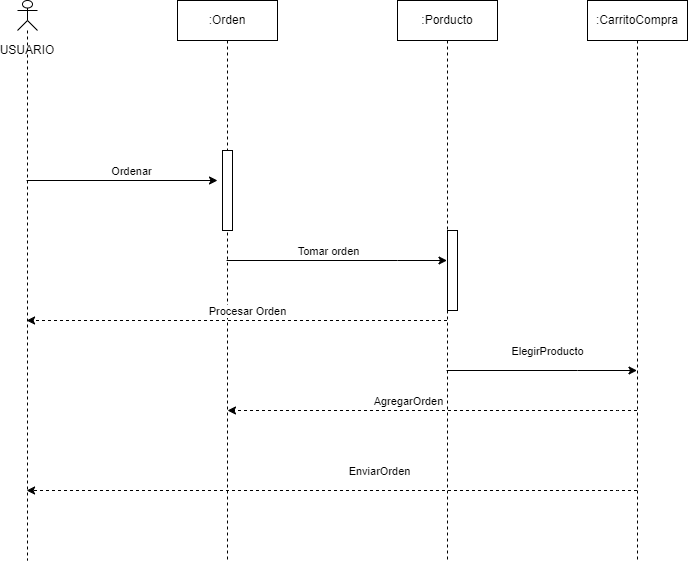

The diagram above was exported from draw.io. Its source (the exported page's mxGraphModel, read from the mxfile embedded in the PNG):
<mxGraphModel dx="1483" dy="781" grid="1" gridSize="10" guides="1" tooltips="1" connect="1" arrows="1" fold="1" page="1" pageScale="1" pageWidth="827" pageHeight="1169" math="0" shadow="0">
  <root>
    <mxCell id="0" />
    <mxCell id="1" parent="0" />
    <mxCell id="tY6zXu9iWjVYYRq2do8v-1" style="edgeStyle=none;rounded=0;orthogonalLoop=1;jettySize=auto;html=1;" parent="1" source="TE6QQzmppSZuQFgLrtWM-1" edge="1">
      <mxGeometry relative="1" as="geometry">
        <mxPoint x="280" y="220" as="targetPoint" />
      </mxGeometry>
    </mxCell>
    <mxCell id="tY6zXu9iWjVYYRq2do8v-2" value="Ordenar" style="edgeLabel;html=1;align=center;verticalAlign=middle;resizable=0;points=[];" parent="tY6zXu9iWjVYYRq2do8v-1" connectable="0" vertex="1">
      <mxGeometry x="0.4085" y="-3" relative="1" as="geometry">
        <mxPoint x="-30" y="-13" as="offset" />
      </mxGeometry>
    </mxCell>
    <mxCell id="TE6QQzmppSZuQFgLrtWM-1" value="USUARIO" style="shape=umlLifeline;participant=umlActor;perimeter=lifelinePerimeter;whiteSpace=wrap;html=1;container=1;collapsible=0;recursiveResize=0;verticalAlign=top;spacingTop=36;outlineConnect=0;size=30;" parent="1" vertex="1">
      <mxGeometry x="80" y="40" width="20" height="560" as="geometry" />
    </mxCell>
    <mxCell id="eYplHeSWdvlVyZxV8zDk-1" style="edgeStyle=none;rounded=0;orthogonalLoop=1;jettySize=auto;html=1;" parent="1" source="P-xp1NUbCK0VtVqqSU-O-1" target="P-xp1NUbCK0VtVqqSU-O-2" edge="1">
      <mxGeometry relative="1" as="geometry">
        <Array as="points">
          <mxPoint x="460" y="300" />
        </Array>
      </mxGeometry>
    </mxCell>
    <mxCell id="Zc6G3DxR1NHrpvv73fUS-1" value="Tomar orden" style="edgeLabel;html=1;align=center;verticalAlign=middle;resizable=0;points=[];" parent="eYplHeSWdvlVyZxV8zDk-1" connectable="0" vertex="1">
      <mxGeometry x="-0.0828" relative="1" as="geometry">
        <mxPoint y="-10" as="offset" />
      </mxGeometry>
    </mxCell>
    <mxCell id="P-xp1NUbCK0VtVqqSU-O-1" value=":Orden" style="shape=umlLifeline;perimeter=lifelinePerimeter;whiteSpace=wrap;html=1;container=1;collapsible=0;recursiveResize=0;outlineConnect=0;" parent="1" vertex="1">
      <mxGeometry x="240" y="40" width="100" height="560" as="geometry" />
    </mxCell>
    <mxCell id="HBJvGZQWBt0mUpWTyt_g-1" value="" style="html=1;points=[];perimeter=orthogonalPerimeter;" parent="P-xp1NUbCK0VtVqqSU-O-1" vertex="1">
      <mxGeometry x="45" y="150" width="10" height="80" as="geometry" />
    </mxCell>
    <mxCell id="tosQJNDEAlwwEtH3RfLo-1" style="edgeStyle=none;rounded=0;orthogonalLoop=1;jettySize=auto;html=1;dashed=1;" parent="1" source="P-xp1NUbCK0VtVqqSU-O-2" target="TE6QQzmppSZuQFgLrtWM-1" edge="1">
      <mxGeometry relative="1" as="geometry">
        <Array as="points">
          <mxPoint x="380" y="360" />
        </Array>
      </mxGeometry>
    </mxCell>
    <mxCell id="tosQJNDEAlwwEtH3RfLo-2" value="Procesar Orden" style="edgeLabel;html=1;align=center;verticalAlign=middle;resizable=0;points=[];" parent="tosQJNDEAlwwEtH3RfLo-1" connectable="0" vertex="1">
      <mxGeometry x="-0.0518" relative="1" as="geometry">
        <mxPoint y="-10" as="offset" />
      </mxGeometry>
    </mxCell>
    <mxCell id="g3mJEnNdu11izUzso0bV-1" style="edgeStyle=none;rounded=0;orthogonalLoop=1;jettySize=auto;html=1;" parent="1" source="P-xp1NUbCK0VtVqqSU-O-2" target="787bk2ZvNoqB9KL-tNNy-1" edge="1">
      <mxGeometry relative="1" as="geometry">
        <Array as="points">
          <mxPoint x="640" y="410" />
        </Array>
      </mxGeometry>
    </mxCell>
    <mxCell id="g3mJEnNdu11izUzso0bV-2" value="ElegirProducto" style="edgeLabel;html=1;align=center;verticalAlign=middle;resizable=0;points=[];" parent="g3mJEnNdu11izUzso0bV-1" connectable="0" vertex="1">
      <mxGeometry x="0.2474" y="-2" relative="1" as="geometry">
        <mxPoint x="-18" y="-22" as="offset" />
      </mxGeometry>
    </mxCell>
    <mxCell id="P-xp1NUbCK0VtVqqSU-O-2" value=":Porducto" style="shape=umlLifeline;perimeter=lifelinePerimeter;whiteSpace=wrap;html=1;container=1;collapsible=0;recursiveResize=0;outlineConnect=0;" parent="1" vertex="1">
      <mxGeometry x="460" y="40" width="100" height="560" as="geometry" />
    </mxCell>
    <mxCell id="SyJ3OcriHUhG9tkk4Vg5-1" value="" style="html=1;points=[];perimeter=orthogonalPerimeter;" parent="P-xp1NUbCK0VtVqqSU-O-2" vertex="1">
      <mxGeometry x="50" y="230" width="10" height="80" as="geometry" />
    </mxCell>
    <mxCell id="g3mJEnNdu11izUzso0bV-3" style="edgeStyle=none;rounded=0;orthogonalLoop=1;jettySize=auto;html=1;dashed=1;" parent="1" source="787bk2ZvNoqB9KL-tNNy-1" edge="1">
      <mxGeometry relative="1" as="geometry">
        <mxPoint x="290" y="450" as="targetPoint" />
        <Array as="points">
          <mxPoint x="680" y="450" />
        </Array>
      </mxGeometry>
    </mxCell>
    <mxCell id="g3mJEnNdu11izUzso0bV-4" value="AgregarOrden" style="edgeLabel;html=1;align=center;verticalAlign=middle;resizable=0;points=[];" parent="g3mJEnNdu11izUzso0bV-3" connectable="0" vertex="1">
      <mxGeometry x="0.2401" relative="1" as="geometry">
        <mxPoint x="25" y="-10" as="offset" />
      </mxGeometry>
    </mxCell>
    <mxCell id="1dNV-MAAGoZ_pm6LyRqR-1" style="edgeStyle=none;rounded=0;orthogonalLoop=1;jettySize=auto;html=1;dashed=1;" parent="1" source="787bk2ZvNoqB9KL-tNNy-1" target="TE6QQzmppSZuQFgLrtWM-1" edge="1">
      <mxGeometry relative="1" as="geometry">
        <Array as="points">
          <mxPoint x="680" y="530" />
        </Array>
      </mxGeometry>
    </mxCell>
    <mxCell id="1dNV-MAAGoZ_pm6LyRqR-2" value="EnviarOrden" style="edgeLabel;html=1;align=center;verticalAlign=middle;resizable=0;points=[];" parent="1dNV-MAAGoZ_pm6LyRqR-1" connectable="0" vertex="1">
      <mxGeometry x="-0.1523" y="-2" relative="1" as="geometry">
        <mxPoint y="-18" as="offset" />
      </mxGeometry>
    </mxCell>
    <mxCell id="787bk2ZvNoqB9KL-tNNy-1" value=":CarritoCompra" style="shape=umlLifeline;perimeter=lifelinePerimeter;whiteSpace=wrap;html=1;container=1;collapsible=0;recursiveResize=0;outlineConnect=0;" parent="1" vertex="1">
      <mxGeometry x="650" y="40" width="100" height="560" as="geometry" />
    </mxCell>
  </root>
</mxGraphModel>